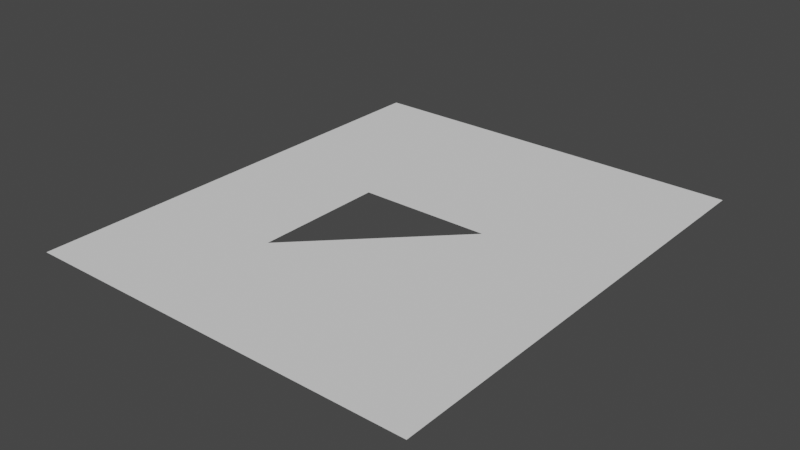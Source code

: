 # Source: Dreieck_target.blend  (saved by Blender 2.90.8; exported with 4.5.12 LTS)
import bpy
from mathutils import Matrix  # noqa: F401  (used for matrix-valued properties, if any)

bpy.ops.wm.read_factory_settings(use_empty=True)
scene = bpy.context.scene
scene.name = 'Scene'

# ---- collections
col_collection = bpy.data.collections.new('Collection'); scene.collection.children.link(col_collection)

# ---- world
world_world = bpy.data.worlds.new('World'); scene.world = world_world
world_world.use_nodes = True; world_world.node_tree.nodes.clear()
_N = world_world.node_tree.nodes; _L = world_world.node_tree.links
n0 = _N.new('ShaderNodeOutputWorld'); n0.name = 'World Output'; n0.location = (300, 300)
n1 = _N.new('ShaderNodeBackground'); n1.name = 'Background'; n1.location = (10, 300)
n1.inputs[0].default_value = (0.05088, 0.05088, 0.05088, 1.0)
_L.new(n1.outputs[0], n0.inputs[0])
n0.is_active_output = True
world_world.color = (0.05088, 0.05088, 0.05088)
world_world.use_sun_shadow = False
world_world.sun_shadow_jitter_overblur = 0.0

# ---- meshes
me_plane_008 = bpy.data.meshes.new('Plane.008')
me_plane_008.from_pydata([(-1.0, -1.0, 0.0), (1.0, -1.0, 0.0), (-1.0, -3.0, 0.0), (1.0, 1.0, 0.0), (1.0, -3.0, 0.0), (3.0, -1.0, 0.0), (3.0, 1.0, 0.0), (3.0, -3.0, 0.0), (1.0, 4.0, 0.0), (3.0, 4.0, 0.0), (-3.0, -1.0, 0.0), (-3.0, -3.0, 0.0), (-1.0, 1.0, 0.0), (-1.0, 4.0, 0.0), (-3.0, 1.0, 0.0), (-3.0, 4.0, 0.0)], [], [(1, 3, 0), (1, 0, 2, 4), (1, 4, 7, 5), (3, 1, 5, 6), (3, 6, 9, 8), (2, 0, 10, 11), (3, 8, 13, 12), (12, 13, 15, 14), (0, 12, 14, 10)])
_uv = me_plane_008.uv_layers.new(name='UVMap')
_uv.uv.foreach_set('vector', [0.0, 0.0, 0.0, 0.0, 0.0, 0.0, 0.0, 0.0, 0.0, 0.0, 0.0, 0.0, 0.0, 0.0, 0.0, 0.0, 0.0, 0.0, 0.0, 0.0, 0.0, 0.0, 0.0, 0.0, 0.0, 0.0, 0.0, 0.0, 0.0, 0.0, 0.0, 0.0, 0.0, 0.0, 0.0, 0.0, 0.0, 0.0, 0.0, 0.0, 0.0, 0.0, 0.0, 0.0, 0.0, 0.0, 0.0, 0.0, 0.0, 0.0, 0.0, 0.0, 0.0, 0.0, 0.0, 0.0, 0.0, 0.0, 0.0, 0.0, 0.0, 0.0, 0.0, 0.0, 0.0, 0.0, 0.0, 0.0, 0.0, 0.0])
me_plane_008.use_remesh_fix_poles = True
me_plane_008.use_remesh_preserve_attributes = False
me_plane_008.use_mirror_vertex_groups = False
me_plane_008.update()

# ---- objects
ob_plane = bpy.data.objects.new('Plane', me_plane_008)

# ---- transforms, parenting, visibility, modifiers, constraints
ob_plane.location = (0.0, 0.0, 0.0)
ob_plane.lineart.crease_threshold = 0.0

# ---- collection membership
col_collection.objects.link(ob_plane)

# ---- scene / render settings (as saved in the file)
scene.frame_start = 1; scene.frame_end = 250; scene.frame_set(0)
scene.render.engine = 'BLENDER_EEVEE_NEXT'
scene.cycles.use_denoising = False
scene.cycles.samples = 128
scene.cycles.sampling_pattern = 'TABULATED_SOBOL'
scene.cycles.use_adaptive_sampling = False
scene.cycles.use_light_tree = False
scene.view_settings.view_transform = 'Filmic'
bpy.context.view_layer.update()

# ---- added for rendering (the .blend has no active camera and no usable light): camera, sun
cam_auto = bpy.data.cameras.new('AutoCamera')
cam_auto.lens = 50.0
cam_auto.sensor_width = 36.0
cam_auto.clip_end = 1000.0
ob_auto_camera = bpy.data.objects.new('AutoCamera', cam_auto)
scene.collection.objects.link(ob_auto_camera)
ob_auto_camera.location = (8.53015, -9.73618, 6.82412)
ob_auto_camera.rotation_euler = (1.09748, -7.21219e-08, 0.694738)
scene.camera = ob_auto_camera
light_auto_sun = bpy.data.lights.new('AutoSun', 'SUN')
light_auto_sun.energy = 3.0
light_auto_sun.angle = 0.0523599
ob_auto_sun = bpy.data.objects.new('AutoSun', light_auto_sun)
scene.collection.objects.link(ob_auto_sun)
ob_auto_sun.rotation_euler = (0.872665, 0.174533, 0.523599)
bpy.context.view_layer.update()
